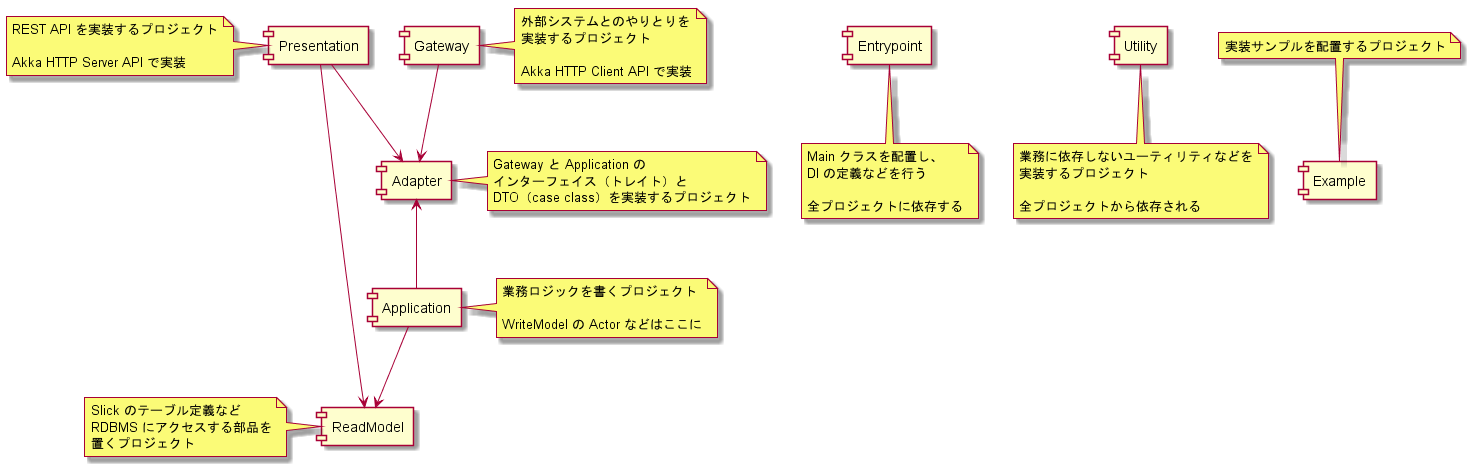

The diagram above was rendered by PlantUML. Its source (embedded in the PNG):
@startuml

[Presentation] --> [ReadModel]
[Presentation] --> [Adapter]
[Gateway] --> [Adapter]

[Adapter] <-- [Application]

[Entrypoint]

[Utility]

[Example]

[Application] --> [ReadModel]

note left of [Presentation]
  REST API を実装するプロジェクト

  Akka HTTP Server API で実装
end note

note left of [ReadModel]
  Slick のテーブル定義など
  RDBMS にアクセスする部品を
  置くプロジェクト
end note

note bottom of [Entrypoint]
  Main クラスを配置し、
  DI の定義などを行う

  全プロジェクトに依存する
end note

note bottom of [Utility]
  業務に依存しないユーティリティなどを
  実装するプロジェクト

  全プロジェクトから依存される
end note
[Example]

note top of [Example]
  実装サンプルを配置するプロジェクト
end note

note right of [Adapter]
  Gateway と Application の
  インターフェイス（トレイト）と
  DTO（case class）を実装するプロジェクト
end note

note right of [Gateway]
  外部システムとのやりとりを
  実装するプロジェクト

  Akka HTTP Client API で実装
end note

note right of [Application]
  業務ロジックを書くプロジェクト

  WriteModel の Actor などはここに
end note

@enduml